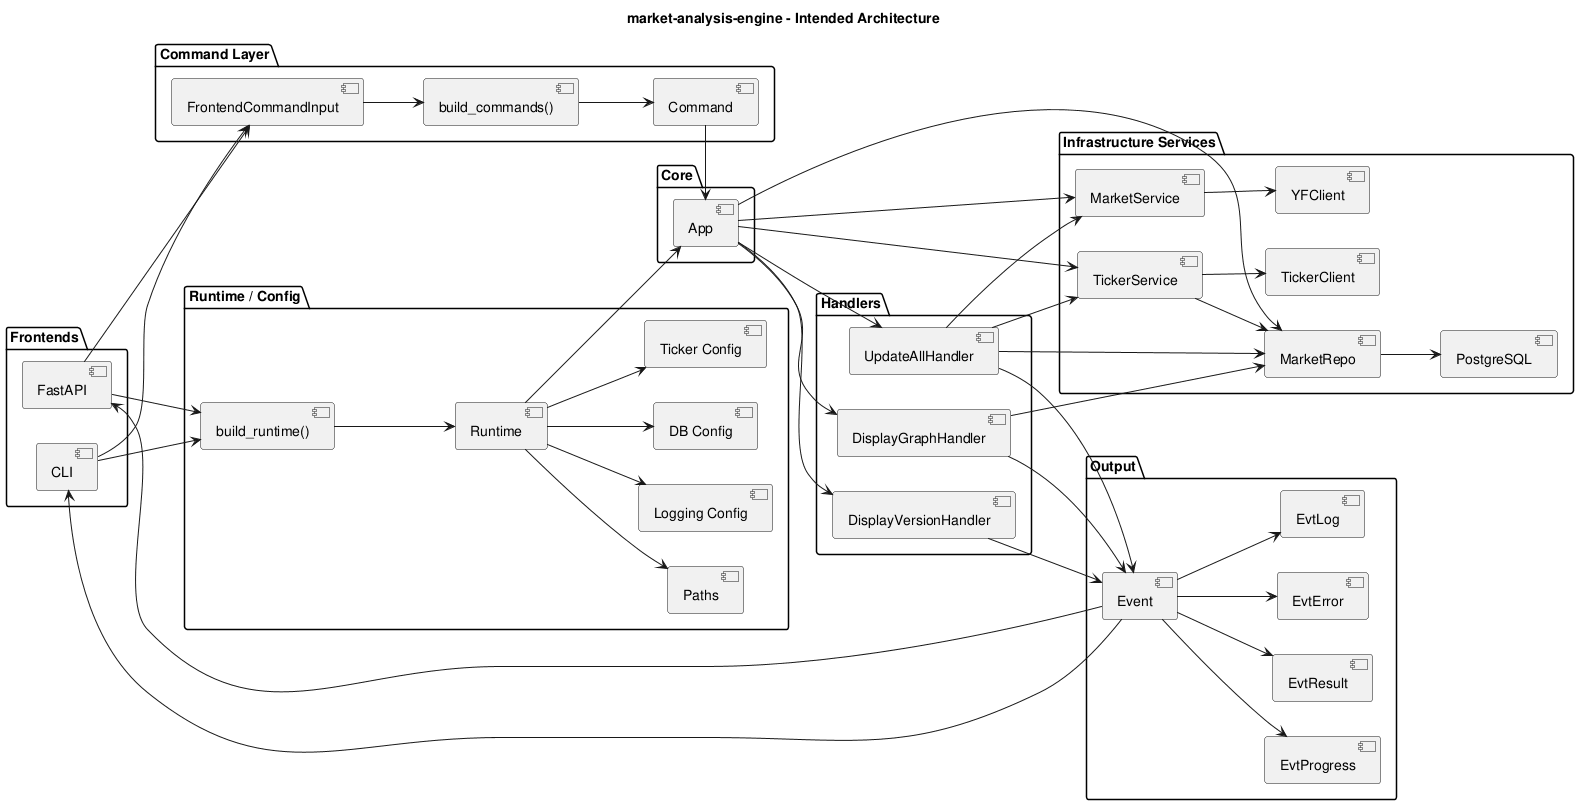

The diagram above was rendered by PlantUML. Its source (embedded in the PNG):
@startuml
left to right direction
title market-analysis-engine - Intended Architecture

package "Frontends" {
  [CLI]
  [FastAPI]
}

package "Command Layer" {
  [FrontendCommandInput]
  [build_commands()]
  [Command]
}

package "Core" {
  [App]
}

package "Handlers" {
  [DisplayVersionHandler]
  [UpdateAllHandler]
  [DisplayGraphHandler]
}

package "Runtime / Config" {
  [build_runtime()]
  [Runtime]
  [Paths]
  [Logging Config]
  [DB Config]
  [Ticker Config]
}

package "Infrastructure Services" {
  [MarketRepo]
  [TickerService]
  [MarketService]
  [YFClient]
  [TickerClient]
  [PostgreSQL]
}

package "Output" {
  [Event]
  [EvtLog]
  [EvtProgress]
  [EvtResult]
  [EvtError]
}

CLI --> [FrontendCommandInput]
FastAPI --> [FrontendCommandInput]

[FrontendCommandInput] --> [build_commands()]
[build_commands()] --> [Command]

CLI --> [build_runtime()]
FastAPI --> [build_runtime()]
[build_runtime()] --> [Runtime]
[Runtime] --> [Paths]
[Runtime] --> [Logging Config]
[Runtime] --> [DB Config]
[Runtime] --> [Ticker Config]

[Command] --> [App]
[Runtime] --> [App]

[App] --> [DisplayVersionHandler]
[App] --> [UpdateAllHandler]
[App] --> [DisplayGraphHandler]

[App] --> [MarketRepo]
[App] --> [TickerService]
[App] --> [MarketService]

[TickerService] --> [TickerClient]
[MarketService] --> [YFClient]
[MarketRepo] --> [PostgreSQL]
[TickerService] --> [MarketRepo]
[DisplayGraphHandler] --> [MarketRepo]
[UpdateAllHandler] --> [TickerService]
[UpdateAllHandler] --> [MarketService]
[UpdateAllHandler] --> [MarketRepo]

[DisplayVersionHandler] --> [Event]
[UpdateAllHandler] --> [Event]
[DisplayGraphHandler] --> [Event]

[Event] --> [EvtLog]
[Event] --> [EvtProgress]
[Event] --> [EvtResult]
[Event] --> [EvtError]

[Event] --> CLI
[Event] --> FastAPI
@enduml